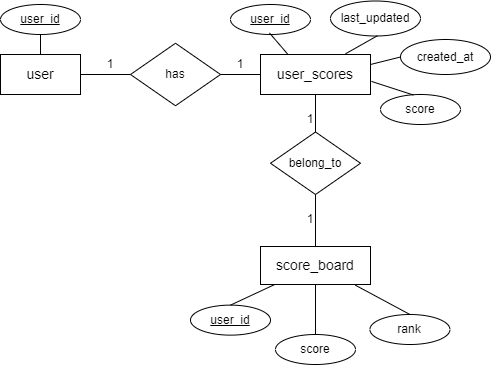

The diagram above was exported from draw.io. Its source (the exported page's mxGraphModel, read from the mxfile embedded in the PNG):
<mxGraphModel dx="649" dy="704" grid="1" gridSize="10" guides="1" tooltips="1" connect="1" arrows="1" fold="1" page="1" pageScale="1" pageWidth="850" pageHeight="1100" math="0" shadow="0">
  <root>
    <mxCell id="0" />
    <mxCell id="1" parent="0" />
    <mxCell id="6ry61aTpEFP_zo71xmaO-1" value="&lt;span style=&quot;font-size: 14px;&quot;&gt;user&lt;/span&gt;" style="rounded=0;whiteSpace=wrap;html=1;" vertex="1" parent="1">
      <mxGeometry x="1030" y="245" width="80" height="40" as="geometry" />
    </mxCell>
    <mxCell id="6ry61aTpEFP_zo71xmaO-2" value="&lt;span style=&quot;font-size: 14px;&quot;&gt;user_scores&lt;/span&gt;" style="rounded=0;whiteSpace=wrap;html=1;" vertex="1" parent="1">
      <mxGeometry x="1290" y="245" width="110" height="40" as="geometry" />
    </mxCell>
    <mxCell id="6ry61aTpEFP_zo71xmaO-3" value="&lt;u&gt;user_id&lt;/u&gt;" style="ellipse;whiteSpace=wrap;html=1;" vertex="1" parent="1">
      <mxGeometry x="1260" y="195" width="80" height="30" as="geometry" />
    </mxCell>
    <mxCell id="6ry61aTpEFP_zo71xmaO-4" value="score" style="ellipse;whiteSpace=wrap;html=1;" vertex="1" parent="1">
      <mxGeometry x="1410" y="285" width="80" height="30" as="geometry" />
    </mxCell>
    <mxCell id="6ry61aTpEFP_zo71xmaO-5" value="last_updated" style="ellipse;whiteSpace=wrap;html=1;" vertex="1" parent="1">
      <mxGeometry x="1360" y="191.5" width="90" height="35" as="geometry" />
    </mxCell>
    <mxCell id="6ry61aTpEFP_zo71xmaO-6" value="created_at" style="ellipse;whiteSpace=wrap;html=1;" vertex="1" parent="1">
      <mxGeometry x="1430" y="230" width="90" height="35" as="geometry" />
    </mxCell>
    <mxCell id="6ry61aTpEFP_zo71xmaO-7" value="&lt;span style=&quot;font-size: 14px;&quot;&gt;score_board&lt;/span&gt;" style="rounded=0;whiteSpace=wrap;html=1;" vertex="1" parent="1">
      <mxGeometry x="1290" y="437" width="110" height="38" as="geometry" />
    </mxCell>
    <mxCell id="6ry61aTpEFP_zo71xmaO-8" value="&lt;u&gt;user_id&lt;/u&gt;" style="ellipse;whiteSpace=wrap;html=1;" vertex="1" parent="1">
      <mxGeometry x="1220" y="495.63" width="80" height="30" as="geometry" />
    </mxCell>
    <mxCell id="6ry61aTpEFP_zo71xmaO-9" value="score" style="ellipse;whiteSpace=wrap;html=1;" vertex="1" parent="1">
      <mxGeometry x="1305" y="525" width="80" height="30" as="geometry" />
    </mxCell>
    <mxCell id="6ry61aTpEFP_zo71xmaO-10" value="rank" style="ellipse;whiteSpace=wrap;html=1;" vertex="1" parent="1">
      <mxGeometry x="1399.44" y="505" width="80" height="30" as="geometry" />
    </mxCell>
    <mxCell id="6ry61aTpEFP_zo71xmaO-11" value="belong_to" style="rhombus;whiteSpace=wrap;html=1;" vertex="1" parent="1">
      <mxGeometry x="1300" y="322.5" width="90" height="62.5" as="geometry" />
    </mxCell>
    <mxCell id="6ry61aTpEFP_zo71xmaO-12" style="edgeStyle=orthogonalEdgeStyle;rounded=0;orthogonalLoop=1;jettySize=auto;html=1;exitX=0.5;exitY=1;exitDx=0;exitDy=0;" edge="1" parent="1" source="6ry61aTpEFP_zo71xmaO-4" target="6ry61aTpEFP_zo71xmaO-4">
      <mxGeometry relative="1" as="geometry" />
    </mxCell>
    <mxCell id="6ry61aTpEFP_zo71xmaO-13" value="" style="endArrow=none;html=1;rounded=0;exitX=0.5;exitY=1;exitDx=0;exitDy=0;entryX=0.5;entryY=0;entryDx=0;entryDy=0;" edge="1" parent="1" source="6ry61aTpEFP_zo71xmaO-2" target="6ry61aTpEFP_zo71xmaO-11">
      <mxGeometry width="50" height="50" relative="1" as="geometry">
        <mxPoint x="1300" y="304" as="sourcePoint" />
        <mxPoint x="1300" y="365" as="targetPoint" />
      </mxGeometry>
    </mxCell>
    <mxCell id="6ry61aTpEFP_zo71xmaO-14" value="" style="endArrow=none;html=1;rounded=0;exitX=0.5;exitY=1;exitDx=0;exitDy=0;entryX=0.5;entryY=0;entryDx=0;entryDy=0;" edge="1" parent="1" source="6ry61aTpEFP_zo71xmaO-11" target="6ry61aTpEFP_zo71xmaO-7">
      <mxGeometry width="50" height="50" relative="1" as="geometry">
        <mxPoint x="1354" y="295" as="sourcePoint" />
        <mxPoint x="1354" y="333" as="targetPoint" />
      </mxGeometry>
    </mxCell>
    <mxCell id="6ry61aTpEFP_zo71xmaO-15" value="" style="endArrow=none;html=1;rounded=0;exitX=0.5;exitY=0;exitDx=0;exitDy=0;" edge="1" parent="1" source="6ry61aTpEFP_zo71xmaO-8" target="6ry61aTpEFP_zo71xmaO-7">
      <mxGeometry width="50" height="50" relative="1" as="geometry">
        <mxPoint x="1145" y="462.63" as="sourcePoint" />
        <mxPoint x="1250" y="440.63" as="targetPoint" />
      </mxGeometry>
    </mxCell>
    <mxCell id="6ry61aTpEFP_zo71xmaO-16" value="" style="endArrow=none;html=1;rounded=0;exitX=0.5;exitY=0;exitDx=0;exitDy=0;entryX=0.5;entryY=1;entryDx=0;entryDy=0;" edge="1" parent="1" source="6ry61aTpEFP_zo71xmaO-9" target="6ry61aTpEFP_zo71xmaO-7">
      <mxGeometry width="50" height="50" relative="1" as="geometry">
        <mxPoint x="1259" y="520" as="sourcePoint" />
        <mxPoint x="1321" y="485" as="targetPoint" />
      </mxGeometry>
    </mxCell>
    <mxCell id="6ry61aTpEFP_zo71xmaO-17" value="" style="endArrow=none;html=1;rounded=0;exitX=0.861;exitY=1.016;exitDx=0;exitDy=0;entryX=0.5;entryY=0;entryDx=0;entryDy=0;exitPerimeter=0;" edge="1" parent="1" source="6ry61aTpEFP_zo71xmaO-7" target="6ry61aTpEFP_zo71xmaO-10">
      <mxGeometry width="50" height="50" relative="1" as="geometry">
        <mxPoint x="1355" y="535" as="sourcePoint" />
        <mxPoint x="1355" y="485" as="targetPoint" />
      </mxGeometry>
    </mxCell>
    <mxCell id="6ry61aTpEFP_zo71xmaO-18" value="1" style="text;html=1;align=center;verticalAlign=middle;whiteSpace=wrap;rounded=0;fillColor=none;" vertex="1" parent="1">
      <mxGeometry x="1330" y="305" width="20" height="10" as="geometry" />
    </mxCell>
    <mxCell id="6ry61aTpEFP_zo71xmaO-19" value="1" style="text;html=1;align=center;verticalAlign=middle;whiteSpace=wrap;rounded=0;fillColor=none;" vertex="1" parent="1">
      <mxGeometry x="1330" y="405" width="20" height="10" as="geometry" />
    </mxCell>
    <mxCell id="6ry61aTpEFP_zo71xmaO-20" value="has" style="rhombus;whiteSpace=wrap;html=1;" vertex="1" parent="1">
      <mxGeometry x="1160" y="233.75" width="90" height="62.5" as="geometry" />
    </mxCell>
    <mxCell id="6ry61aTpEFP_zo71xmaO-21" value="&lt;u&gt;user_id&lt;/u&gt;" style="ellipse;whiteSpace=wrap;html=1;" vertex="1" parent="1">
      <mxGeometry x="1030" y="195" width="80" height="30" as="geometry" />
    </mxCell>
    <mxCell id="6ry61aTpEFP_zo71xmaO-22" value="" style="endArrow=none;html=1;rounded=0;exitX=0.5;exitY=1;exitDx=0;exitDy=0;entryX=0.5;entryY=0;entryDx=0;entryDy=0;" edge="1" parent="1" source="6ry61aTpEFP_zo71xmaO-21" target="6ry61aTpEFP_zo71xmaO-1">
      <mxGeometry width="50" height="50" relative="1" as="geometry">
        <mxPoint x="1355" y="295" as="sourcePoint" />
        <mxPoint x="1355" y="333" as="targetPoint" />
      </mxGeometry>
    </mxCell>
    <mxCell id="6ry61aTpEFP_zo71xmaO-23" value="" style="endArrow=none;html=1;rounded=0;exitX=1;exitY=0.5;exitDx=0;exitDy=0;entryX=0;entryY=0.5;entryDx=0;entryDy=0;" edge="1" parent="1" source="6ry61aTpEFP_zo71xmaO-1" target="6ry61aTpEFP_zo71xmaO-20">
      <mxGeometry width="50" height="50" relative="1" as="geometry">
        <mxPoint x="1010" y="280" as="sourcePoint" />
        <mxPoint x="1040" y="280" as="targetPoint" />
      </mxGeometry>
    </mxCell>
    <mxCell id="6ry61aTpEFP_zo71xmaO-24" value="" style="endArrow=none;html=1;rounded=0;exitX=1;exitY=0.5;exitDx=0;exitDy=0;entryX=0;entryY=0.5;entryDx=0;entryDy=0;" edge="1" parent="1" source="6ry61aTpEFP_zo71xmaO-20" target="6ry61aTpEFP_zo71xmaO-2">
      <mxGeometry width="50" height="50" relative="1" as="geometry">
        <mxPoint x="1120" y="276" as="sourcePoint" />
        <mxPoint x="1170" y="276" as="targetPoint" />
      </mxGeometry>
    </mxCell>
    <mxCell id="6ry61aTpEFP_zo71xmaO-25" value="1" style="text;html=1;align=center;verticalAlign=middle;whiteSpace=wrap;rounded=0;fillColor=none;" vertex="1" parent="1">
      <mxGeometry x="1130" y="250" width="20" height="10" as="geometry" />
    </mxCell>
    <mxCell id="6ry61aTpEFP_zo71xmaO-26" value="1" style="text;html=1;align=center;verticalAlign=middle;whiteSpace=wrap;rounded=0;fillColor=none;" vertex="1" parent="1">
      <mxGeometry x="1260" y="250" width="20" height="10" as="geometry" />
    </mxCell>
    <mxCell id="6ry61aTpEFP_zo71xmaO-27" value="" style="endArrow=none;html=1;rounded=0;exitX=0.487;exitY=0.947;exitDx=0;exitDy=0;entryX=0.25;entryY=0;entryDx=0;entryDy=0;exitPerimeter=0;" edge="1" parent="1" source="6ry61aTpEFP_zo71xmaO-3" target="6ry61aTpEFP_zo71xmaO-2">
      <mxGeometry width="50" height="50" relative="1" as="geometry">
        <mxPoint x="1260" y="275" as="sourcePoint" />
        <mxPoint x="1300" y="275" as="targetPoint" />
      </mxGeometry>
    </mxCell>
    <mxCell id="6ry61aTpEFP_zo71xmaO-28" value="" style="endArrow=none;html=1;rounded=0;exitX=0.522;exitY=0.992;exitDx=0;exitDy=0;entryX=0.773;entryY=-0.018;entryDx=0;entryDy=0;exitPerimeter=0;entryPerimeter=0;" edge="1" parent="1" source="6ry61aTpEFP_zo71xmaO-5" target="6ry61aTpEFP_zo71xmaO-2">
      <mxGeometry width="50" height="50" relative="1" as="geometry">
        <mxPoint x="1309" y="233" as="sourcePoint" />
        <mxPoint x="1353" y="255" as="targetPoint" />
      </mxGeometry>
    </mxCell>
    <mxCell id="6ry61aTpEFP_zo71xmaO-29" value="" style="endArrow=none;html=1;rounded=0;exitX=0;exitY=0.5;exitDx=0;exitDy=0;entryX=1;entryY=0.25;entryDx=0;entryDy=0;" edge="1" parent="1" source="6ry61aTpEFP_zo71xmaO-6" target="6ry61aTpEFP_zo71xmaO-2">
      <mxGeometry width="50" height="50" relative="1" as="geometry">
        <mxPoint x="1417" y="236" as="sourcePoint" />
        <mxPoint x="1385" y="254" as="targetPoint" />
      </mxGeometry>
    </mxCell>
    <mxCell id="6ry61aTpEFP_zo71xmaO-30" value="" style="endArrow=none;html=1;rounded=0;exitX=0.411;exitY=0.017;exitDx=0;exitDy=0;entryX=1.008;entryY=0.672;entryDx=0;entryDy=0;exitPerimeter=0;entryPerimeter=0;" edge="1" parent="1" source="6ry61aTpEFP_zo71xmaO-4" target="6ry61aTpEFP_zo71xmaO-2">
      <mxGeometry width="50" height="50" relative="1" as="geometry">
        <mxPoint x="1440" y="258" as="sourcePoint" />
        <mxPoint x="1410" y="265" as="targetPoint" />
      </mxGeometry>
    </mxCell>
  </root>
</mxGraphModel>